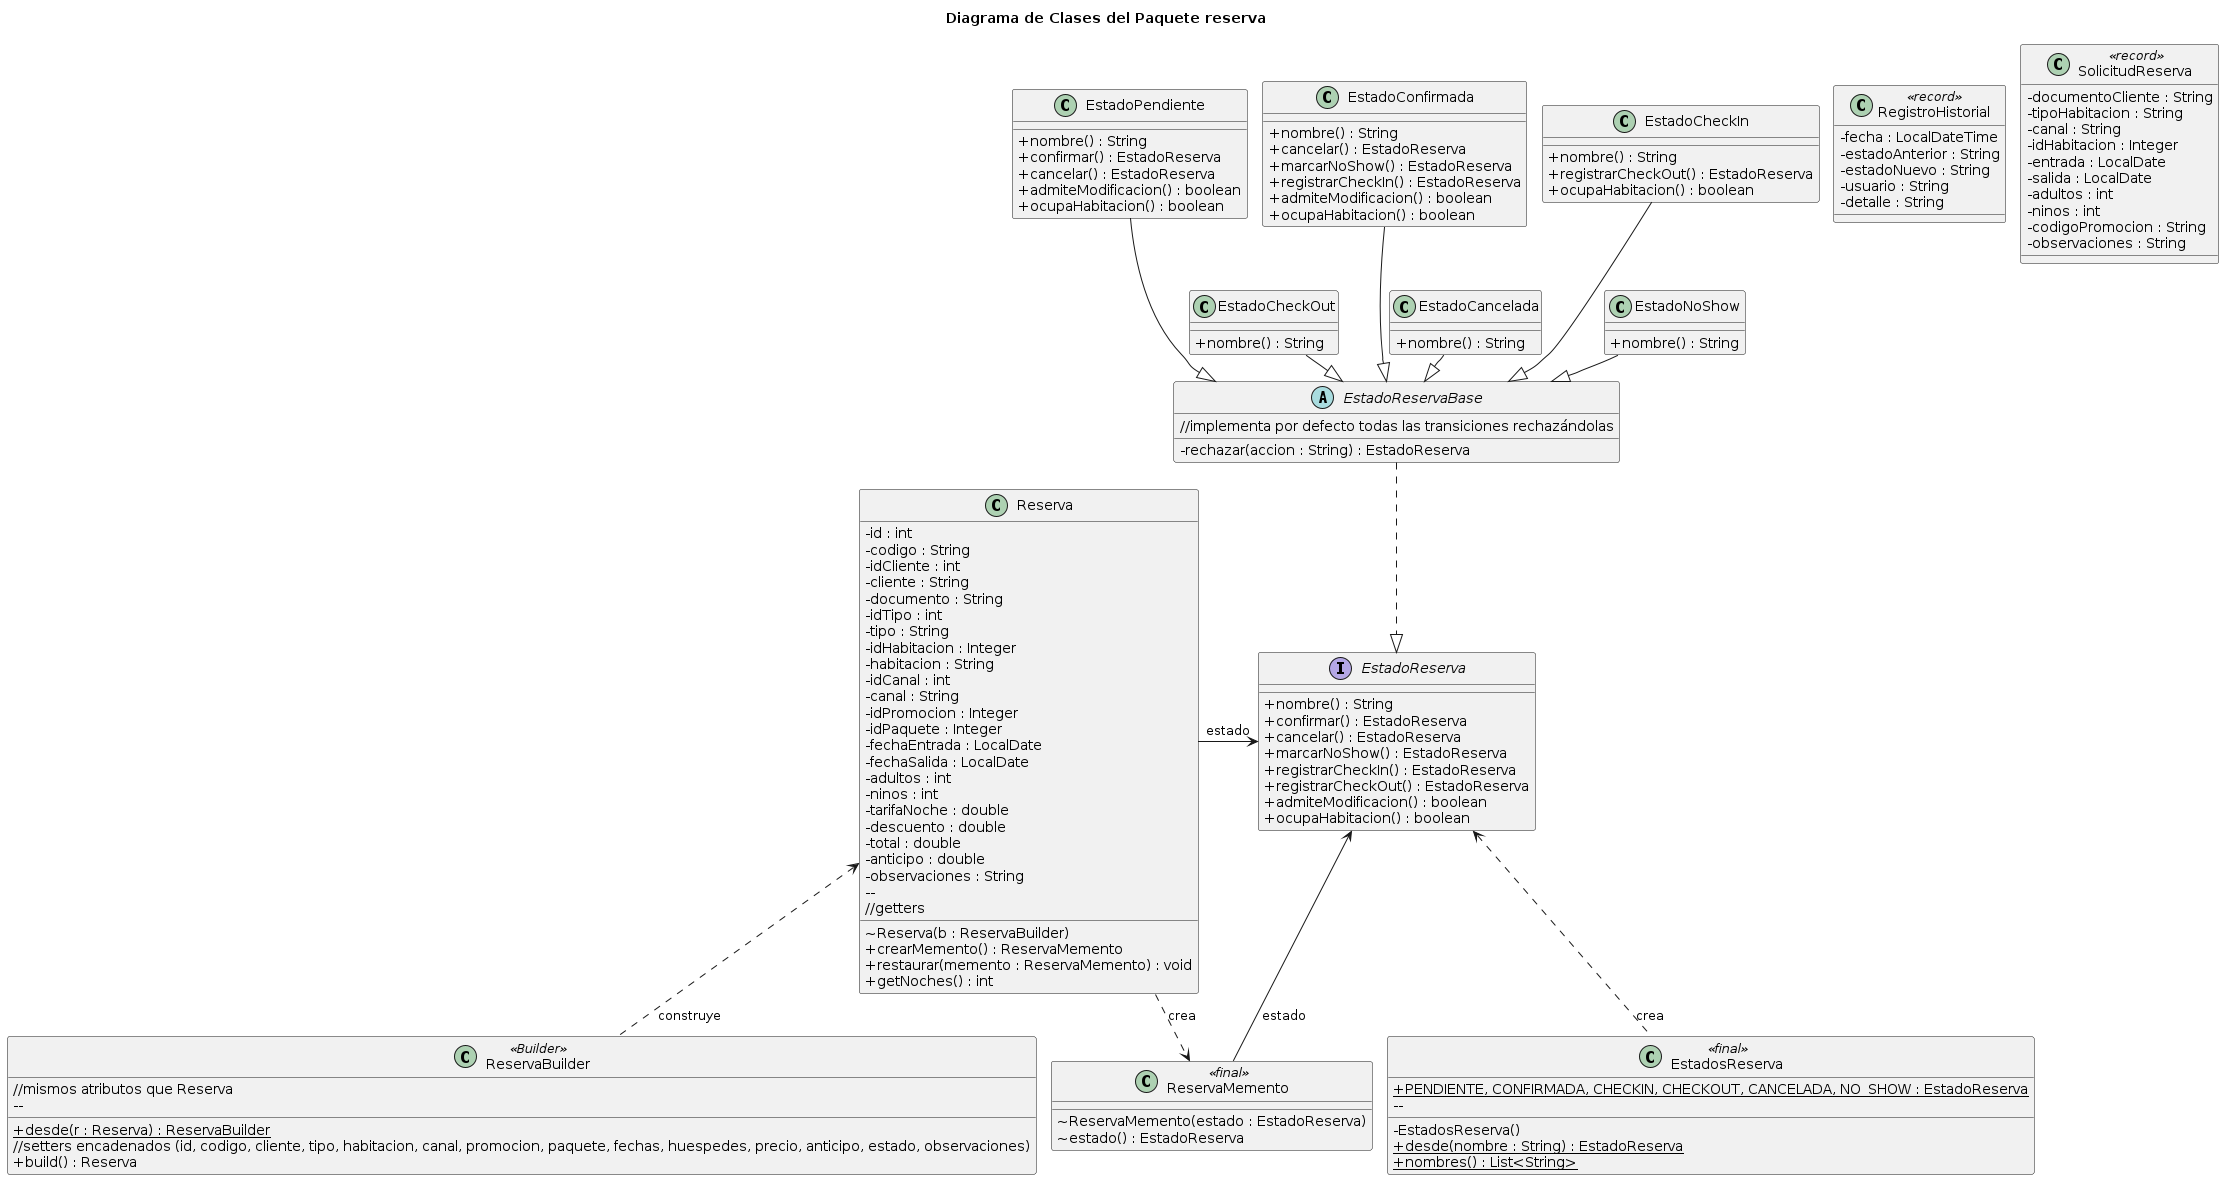

The diagram above was rendered by PlantUML. Its source (embedded in the PNG):
@startuml
title Diagrama de Clases del Paquete reserva
skinparam classAttributeIconSize 0
skinparam shadowing false
skinparam nodesep 15
skinparam ranksep 25

interface EstadoReserva {
  + nombre() : String
    + confirmar() : EstadoReserva
      + cancelar() : EstadoReserva
        + marcarNoShow() : EstadoReserva
          + registrarCheckIn() : EstadoReserva
            + registrarCheckOut() : EstadoReserva
              + admiteModificacion() : boolean
                + ocupaHabitacion() : boolean
                }
                abstract class EstadoReservaBase {
                  - rechazar(accion : String) : EstadoReserva
                    //implementa por defecto todas las transiciones rechazándolas
                    }
                    class EstadoPendiente {
                      + nombre() : String
                        + confirmar() : EstadoReserva
                          + cancelar() : EstadoReserva
                            + admiteModificacion() : boolean
                              + ocupaHabitacion() : boolean
                              }
                              class EstadoConfirmada {
                                + nombre() : String
                                  + cancelar() : EstadoReserva
                                    + marcarNoShow() : EstadoReserva
                                      + registrarCheckIn() : EstadoReserva
                                        + admiteModificacion() : boolean
                                          + ocupaHabitacion() : boolean
                                          }
                                          class EstadoCheckIn {
                                            + nombre() : String
                                              + registrarCheckOut() : EstadoReserva
                                                + ocupaHabitacion() : boolean
                                                }
                                                class EstadoCheckOut {
                                                  + nombre() : String
                                                  }
                                                  class EstadoCancelada {
                                                    + nombre() : String
                                                    }
                                                    class EstadoNoShow {
                                                      + nombre() : String
                                                      }
                                                      class EstadosReserva <<final>> {
                                                        + {static} PENDIENTE, CONFIRMADA, CHECKIN, CHECKOUT, CANCELADA, NO_SHOW : EstadoReserva
                                                          --
                                                            - EstadosReserva()
                                                              + {static} desde(nombre : String) : EstadoReserva
                                                                + {static} nombres() : List<String>
                                                                }

                                                                class Reserva {
                                                                  - id : int
                                                                    - codigo : String
                                                                      - idCliente : int
                                                                        - cliente : String
                                                                          - documento : String
                                                                            - idTipo : int
                                                                              - tipo : String
                                                                                - idHabitacion : Integer
                                                                                  - habitacion : String
                                                                                    - idCanal : int
                                                                                      - canal : String
                                                                                        - idPromocion : Integer
                                                                                          - idPaquete : Integer
                                                                                            - fechaEntrada : LocalDate
                                                                                              - fechaSalida : LocalDate
                                                                                                - adultos : int
                                                                                                  - ninos : int
                                                                                                    - tarifaNoche : double
                                                                                                      - descuento : double
                                                                                                        - total : double
                                                                                                          - anticipo : double
                                                                                                            - observaciones : String
                                                                                                              --
                                                                                                                ~ Reserva(b : ReservaBuilder)
                                                                                                                  + crearMemento() : ReservaMemento
                                                                                                                    + restaurar(memento : ReservaMemento) : void
                                                                                                                      + getNoches() : int
                                                                                                                        //getters
                                                                                                                        }
                                                                                                                        class ReservaBuilder <<Builder>> {
                                                                                                                          //mismos atributos que Reserva
                                                                                                                            --
                                                                                                                              + {static} desde(r : Reserva) : ReservaBuilder
                                                                                                                                //setters encadenados (id, codigo, cliente, tipo, habitacion, canal, promocion, paquete, fechas, huespedes, precio, anticipo, estado, observaciones)
                                                                                                                                  + build() : Reserva
                                                                                                                                  }
                                                                                                                                  class ReservaMemento <<final>> {
                                                                                                                                    ~ ReservaMemento(estado : EstadoReserva)
                                                                                                                                      ~ estado() : EstadoReserva
                                                                                                                                      }
                                                                                                                                      class RegistroHistorial <<record>> {
                                                                                                                                        - fecha : LocalDateTime
                                                                                                                                          - estadoAnterior : String
                                                                                                                                            - estadoNuevo : String
                                                                                                                                              - usuario : String
                                                                                                                                                - detalle : String
                                                                                                                                                }
                                                                                                                                                class SolicitudReserva <<record>> {
                                                                                                                                                  - documentoCliente : String
                                                                                                                                                    - tipoHabitacion : String
                                                                                                                                                      - canal : String
                                                                                                                                                        - idHabitacion : Integer
                                                                                                                                                          - entrada : LocalDate
                                                                                                                                                            - salida : LocalDate
                                                                                                                                                              - adultos : int
                                                                                                                                                                - ninos : int
                                                                                                                                                                  - codigoPromocion : String
                                                                                                                                                                    - observaciones : String
                                                                                                                                                                    }

                                                                                                                                                                    EstadoReservaBase ..|> EstadoReserva
                                                                                                                                                                    EstadoPendiente --|> EstadoReservaBase
                                                                                                                                                                    EstadoConfirmada --|> EstadoReservaBase
                                                                                                                                                                    EstadoCheckIn --|> EstadoReservaBase
                                                                                                                                                                    EstadoCheckOut --|> EstadoReservaBase
                                                                                                                                                                    EstadoCancelada --|> EstadoReservaBase
                                                                                                                                                                    EstadoNoShow --|> EstadoReservaBase

                                                                                                                                                                    EstadoPendiente -[hidden]down-> EstadoCheckOut
                                                                                                                                                                    EstadoConfirmada -[hidden]down-> EstadoCancelada
                                                                                                                                                                    EstadoCheckIn -[hidden]down-> EstadoNoShow

                                                                                                                                                                    EstadosReserva .up.> EstadoReserva : crea
                                                                                                                                                                    Reserva -left-> EstadoReserva : estado
                                                                                                                                                                    Reserva ..> ReservaMemento : crea
                                                                                                                                                                    ReservaMemento -up-> EstadoReserva : estado
                                                                                                                                                                    ReservaBuilder .up.> Reserva : construye
@enduml